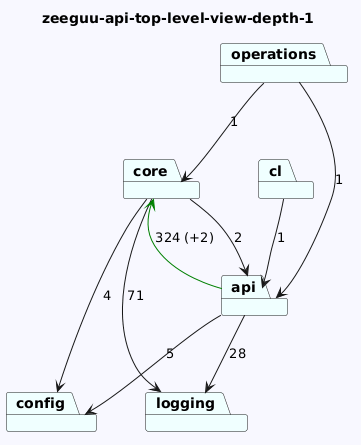

The diagram above was rendered by PlantUML. Its source (embedded in the PNG):
@startuml
skinparam backgroundColor GhostWhite
title zeeguu-api-top-level-view-depth-1
package "core" #Azure
package "cl" #Azure
package "config" #Azure
package "logging" #Azure
package "api" #Azure
package "operations" #Azure
"core"-->"logging"  : 71
"core"-->"config"  : 4
"core"-->"api"  : 2
"cl"-->"api"  : 1


"api"-->"logging"  : 28
"api"-->"config"  : 5
"api"-->"core" #Green : 324 (+2)
"operations"-->"api"  : 1
"operations"-->"core"  : 1
@enduml